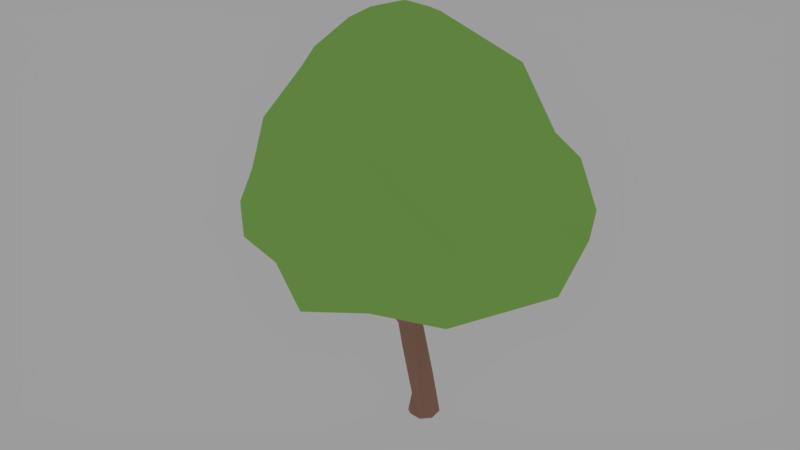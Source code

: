 # Source: tree_round.blend  (saved by Blender 2.93.20; exported with 4.5.12 LTS)
import bpy
from mathutils import Matrix  # noqa: F401  (used for matrix-valued properties, if any)

bpy.ops.wm.read_factory_settings(use_empty=True)
scene = bpy.context.scene
scene.name = 'Scene'

# ---- collections
col_collection_1 = bpy.data.collections.new('Collection 1'); scene.collection.children.link(col_collection_1)

# ---- materials (node trees are filled in below, after node groups)
mat_tree_green = bpy.data.materials.new('tree_green')
mat_tree_green.alpha_threshold = 0.0
mat_tree_green.roughness = 0.5
mat_tree_bark_light = bpy.data.materials.new('tree_bark_light')
mat_tree_bark_light.alpha_threshold = 0.0
mat_tree_bark_light.roughness = 0.5

# ---- material node trees
mat_tree_green.use_nodes = True; mat_tree_green.node_tree.nodes.clear()
_N = mat_tree_green.node_tree.nodes; _L = mat_tree_green.node_tree.links
n0 = _N.new('ShaderNodeOutputMaterial'); n0.name = 'Material Output'; n0.location = (300, 300)
n1 = _N.new('ShaderNodeBsdfDiffuse'); n1.name = 'Diffuse BSDF'; n1.location = (10, 300)
n1.inputs[0].default_value = (0.3419, 0.6724, 0.15, 1.0)
_L.new(n1.outputs[0], n0.inputs[0])
n0.is_active_output = True
mat_tree_bark_light.use_nodes = True; mat_tree_bark_light.node_tree.nodes.clear()
_N = mat_tree_bark_light.node_tree.nodes; _L = mat_tree_bark_light.node_tree.links
n0 = _N.new('ShaderNodeOutputMaterial'); n0.name = 'Material Output'; n0.location = (300, 300)
n1 = _N.new('ShaderNodeBsdfDiffuse'); n1.name = 'Diffuse BSDF'; n1.location = (10, 300)
n1.inputs[0].default_value = (0.4452, 0.2346, 0.1845, 1.0)
_L.new(n1.outputs[0], n0.inputs[0])
n0.is_active_output = True

# ---- world
world_world = bpy.data.worlds.new('World'); scene.world = world_world
world_world.color = (0.3343, 0.3343, 0.3343)
world_world.use_sun_shadow = False
world_world.sun_shadow_jitter_overblur = 0.0
world_world.cycles.sampling_method = 'MANUAL'

# ---- meshes
me_icosphere_002 = bpy.data.meshes.new('Icosphere.002')
me_icosphere_002.from_pydata([(-0.1312, -0.1732, 2.103), (-0.5906, -1.141, 1.804), (-0.754, 1.062, 1.833), (-0.05055, -1.2, 3.023), (-1.268, 0.9134, 2.692), (1.221, -0.01159, 3.127), (-0.2955, 0.05737, 3.982), (-0.4532, -0.6052, 1.82), (0.3801, -1.096, 1.871), (1.058, -0.5494, 1.8), (-0.1848, 0.3447, 1.969), (0.5806, 0.8598, 1.978), (-0.3946, -0.1925, 2.009), (-1.127, -0.8426, 1.917), (-1.361, -0.327, 1.897), (-0.6894, 0.1941, 1.966), (-0.1193, 0.9903, 1.885), (0.08751, 0.7415, 1.906), (1.519, -0.2457, 2.572), (1.543, -0.2909, 2.029), (1.511, 0.3124, 2.512), (0.3093, -1.552, 2.656), (1.019, -1.019, 1.831), (0.9887, -1.234, 2.032), (-1.657, -0.6948, 1.912), (-1.699, -0.5463, 1.799), (-0.6678, -1.354, 2.242), (-1.069, -1.208, 2.366), (-1.021, -1.095, 2.636), (-1.611, 0.9369, 2.224), (-1.165, 1.156, 1.966), (-1.676, 0.2726, 1.842), (-1.906, 0.3845, 2.122), (-1.73, 0.3515, 2.621), (0.4255, 1.274, 2.19), (-0.3654, 1.401, 2.129), (0.1944, 1.341, 2.796), (1.244, -0.6291, 2.957), (0.8865, -1.022, 3.069), (0.3763, -1.208, 3.159), (-0.2171, 1.315, 2.841), (0.7757, 0.8045, 2.847), (1.264, 0.4232, 2.872), (0.01172, -0.3033, 3.942), (0.6132, -0.07994, 3.687), (0.01841, 0.1372, 3.927), (-0.734, -0.1531, 3.799), (-0.787, -1.053, 3.208), (-0.9537, -0.9882, 3.097), (-0.9835, 0.4092, 3.721), (-1.359, 0.5775, 3.239), (0.1738, 1.157, 3.256), (-0.4159, 0.5352, 3.798), (-0.8373, 0.8963, 3.425), (-1.407, 0.1034, 3.337), (-1.229, -0.2446, 3.282), (-0.2433, -0.5485, 3.766), (0.3311, -0.9243, 3.502), (0.7886, -0.4878, 3.569), (1.224, 0.6987, 2.474), (0.6585, 0.9964, 2.177), (-1.079, 1.285, 2.049), (-1.961, -0.2738, 2.047), (-0.5324, -1.379, 2.462), (1.177, -1.012, 2.464), (0.1317, 1.365, 2.303), (-1.619, 0.7034, 1.951), (-1.155, -1.122, 1.957), (0.2461, -1.619, 2.269), (-0.1552, -1.448, 1.732), (0.4934, -1.336, 1.917), (1.387, 0.4587, 2.14), (1.39, 0.0168, 1.79), (1.212, 0.2471, 1.868), (-0.5498, 0.607, 1.755), (-0.8487, 0.427, 1.879), (-1.066, -0.3889, 2.103), (0.2517, 0.4408, 1.803), (0.7013, -0.2466, 1.99), (0.232, -0.3575, 2.299), (-0.1564, -0.9724, 1.679), (0.2457, -0.7044, 2.227)], [], [(0, 12, 15), (0, 15, 10), (1, 69, 26), (11, 17, 34), (14, 25, 31), (3, 39, 57), (4, 33, 50), (36, 40, 51), (44, 51, 45), (5, 42, 44), (42, 41, 44), (44, 41, 51), (41, 36, 51), (45, 52, 6), (52, 49, 6), (45, 51, 52), (51, 53, 52), (52, 53, 49), (53, 50, 49), (51, 40, 53), (40, 4, 53), (53, 4, 50), (49, 46, 6), (50, 54, 49), (49, 54, 46), (54, 55, 46), (46, 55, 47), (55, 48, 47), (50, 33, 54), (46, 43, 6), (47, 56, 46), (46, 56, 43), (47, 57, 56), (47, 3, 57), (43, 45, 6), (43, 44, 45), (56, 57, 43), (57, 58, 43), (43, 58, 44), (58, 5, 44), (39, 38, 57), (57, 38, 58), (38, 37, 58), (58, 37, 5), (20, 42, 5), (71, 59, 20), (11, 60, 71), (20, 59, 42), (59, 41, 42), (71, 60, 59), (59, 60, 41), (11, 34, 60), (60, 34, 41), (34, 36, 41), (35, 61, 36), (2, 61, 35), (36, 61, 40), (61, 4, 40), (2, 30, 61), (61, 29, 4), (32, 62, 33), (31, 62, 32), (62, 54, 33), (62, 55, 54), (31, 25, 62), (25, 24, 62), (62, 24, 55), (28, 48, 55), (26, 63, 27), (28, 47, 48), (27, 63, 28), (28, 63, 47), (63, 3, 47), (63, 21, 3), (21, 39, 3), (23, 64, 21), (21, 64, 39), (64, 38, 39), (64, 37, 38), (22, 19, 23), (23, 19, 64), (19, 18, 64), (64, 18, 37), (18, 5, 37), (34, 65, 36), (65, 35, 36), (34, 17, 65), (17, 16, 65), (65, 16, 35), (16, 2, 35), (29, 33, 4), (29, 32, 33), (61, 30, 29), (30, 66, 29), (29, 66, 32), (66, 31, 32), (24, 28, 55), (24, 27, 28), (25, 67, 24), (24, 67, 27), (67, 26, 27), (14, 13, 25), (25, 13, 67), (67, 1, 26), (63, 68, 21), (26, 69, 63), (68, 23, 21), (63, 69, 68), (69, 70, 68), (68, 70, 23), (70, 22, 23), (69, 8, 70), (70, 8, 22), (8, 9, 22), (18, 20, 5), (19, 71, 18), (22, 72, 19), (18, 71, 20), (19, 72, 71), (72, 73, 71), (73, 11, 71), (22, 9, 72), (9, 73, 72), (77, 17, 11), (77, 10, 17), (10, 74, 17), (17, 74, 16), (74, 2, 16), (15, 74, 10), (74, 30, 2), (74, 75, 30), (75, 66, 30), (74, 15, 75), (75, 31, 66), (15, 14, 75), (75, 14, 31), (15, 76, 14), (76, 13, 14), (15, 12, 76), (12, 13, 76), (12, 7, 13), (7, 1, 13), (13, 1, 67), (73, 77, 11), (9, 78, 73), (73, 78, 77), (78, 79, 77), (79, 10, 77), (9, 79, 78), (79, 0, 10), (7, 80, 1), (12, 81, 7), (1, 80, 69), (80, 8, 69), (7, 81, 80), (80, 81, 8), (12, 0, 81), (0, 79, 81), (79, 9, 81), (81, 9, 8)])
me_icosphere_002.materials.append(mat_tree_green)
me_icosphere_002.use_remesh_preserve_volume = False
me_icosphere_002.use_remesh_preserve_attributes = False
me_icosphere_002.use_mirror_vertex_groups = False
me_icosphere_002.update()
me_cube = bpy.data.meshes.new('Cube')
me_cube.from_pydata([(0.04458, 0.1432, 0.007182), (-0.05075, -0.07343, 0.399), (0.09759, -0.06107, 0.1999), (0.1216, 0.009788, 0.2185), (0.0084, -0.1234, 0.2184), (0.2358, -0.02226, 0.6646), (0.2734, -0.03269, 1.024), (-0.09062, 0.02472, 0.3755), (0.05544, 0.03631, 0.8231), (0.1827, -0.09096, 0.8341), (0.2891, 0.09988, 1.128), (0.25, 0.08485, 0.9347), (0.01034, -0.1208, 1.546), (0.0914, -0.0486, 1.539), (0.4806, 0.01792, 1.262), (0.3165, 0.08091, 1.104), (0.2071, 0.04046, 1.2), (0.1162, -0.1202, 2.107), (0.03776, -0.08261, 2.091), (0.552, -0.03355, 1.919), (0.5207, -0.07054, 1.93), (0.08331, 0.06659, 0.9168), (0.2326, 0.04577, 0.6545), (-0.04443, -0.1433, 0.007408), (-0.1413, 0.05019, -0.004423), (-0.1228, -0.09124, -0.006688), (0.1432, -0.04447, 0.00719), (0.183, -0.02365, 1.211), (0.1122, 0.0159, 1.25), (0.1883, -0.09369, 1.035), (0.1116, -0.09841, 1.043), (0.08076, 0.08471, 0.2029), (-0.05906, 0.1312, -0.009747), (0.2161, 0.3081, 1.229), (0.09064, 0.06867, 1.111), (0.1876, 0.1289, 0.9902), (0.1767, 0.4064, 2.037), (0.2697, 0.4238, 2.017), (0.5005, -0.06996, 1.285), (0.4078, -0.4472, 1.963), (0.466, -0.04712, 1.949), (0.5118, 0.03916, 1.421), (0.3705, 0.04919, 1.344), (0.1421, 0.3612, 1.534), (0.0005079, -0.04046, 1.684), (0.02255, -0.1559, 1.872), (0.09795, -0.06116, 2.12), (0.08686, -0.07893, 1.89), (0.3814, -0.4376, 1.973), (0.4382, -0.3365, 1.715), (0.4129, -0.3823, 1.717), (0.1368, 0.4043, 1.329), (0.1226, 0.4307, 1.519), (0.216, 0.3291, 1.315), (0.2017, 0.3186, 1.361), (0.4618, -0.1007, 1.391), (0.4674, -0.09439, 1.291), (0.3806, -0.05753, 1.436), (0.3818, -0.07106, 1.325), (0.1489, 0.4361, 1.527), (0.1898, 0.4494, 1.502), (0.06347, 0.8739, 1.898), (0.03609, 0.5409, 1.576), (0.09236, 0.5469, 1.578), (0.06835, 0.8486, 1.922), (0.1047, 0.864, 1.918), (0.1005, 0.9008, 1.89), (0.056, 0.6595, 1.715), (0.09009, 0.5717, 1.55), (0.05049, 0.6355, 1.671), (0.0385, 0.6872, 1.694), (0.04882, 0.6758, 1.645), (-0.06831, 0.6394, 1.774), (-0.1032, 0.6062, 1.855), (-0.1853, 0.6325, 2.024), (-0.2227, 0.6392, 2.013), (-0.07618, 0.6257, 1.756), (-0.1967, 0.658, 2.012), (-0.08869, 0.1237, 0.01655), (0.03979, -0.005787, 1.251), (0.1681, 0.072, 1.151), (0.1152, 0.2671, 1.322), (0.2216, 0.4535, 2.017), (0.09165, 0.3493, 1.326), (0.2309, 0.4082, 1.442), (0.2362, 0.3715, 2.048), (0.09416, 0.7479, 1.7), (0.2985, -0.07947, 1.194), (0.07539, 0.08726, 1.066), (0.1248, 0.08626, -0.008748), (0.0822, -0.1252, -0.01335), (0.08534, -0.06417, 0.9675), (0.06816, -0.1653, 2.081), (0.5018, 0.02438, 1.937), (0.1592, -0.07608, 1.216), (0.157, 0.3115, 1.424), (0.406, -0.3124, 1.682), (0.3485, -0.04228, 1.297), (0.4993, -0.06374, 1.435), (0.3773, -0.4824, 1.969), (0.3896, -0.1001, 1.408), (0.1224, 0.4187, 1.484), (0.177, 0.4489, 1.449)], [], [(0, 89, 32), (1, 25, 4), (1, 7, 25), (24, 7, 78), (22, 11, 5), (6, 9, 5), (91, 8, 7), (31, 32, 11), (31, 22, 3), (44, 79, 12), (9, 6, 29), (9, 30, 91), (29, 56, 87), (58, 97, 87), (80, 16, 10), (29, 30, 9), (12, 29, 45), (28, 79, 44), (44, 13, 28), (27, 87, 16), (92, 47, 17), (40, 20, 19), (11, 78, 21), (21, 35, 11), (23, 25, 90), (26, 90, 89), (27, 28, 94), (34, 79, 28), (0, 32, 31), (34, 16, 80), (95, 81, 54), (34, 80, 81), (82, 36, 85), (37, 82, 85), (38, 41, 98), (38, 14, 41), (100, 50, 96), (55, 100, 96), (96, 49, 55), (56, 55, 49), (49, 50, 56), (98, 41, 19), (55, 20, 40), (55, 98, 20), (41, 15, 93), (97, 40, 42), (57, 40, 97), (54, 37, 85), (85, 95, 54), (59, 43, 36), (43, 95, 36), (44, 12, 45), (92, 45, 47), (46, 47, 44), (48, 49, 96), (43, 83, 81), (95, 43, 81), (43, 101, 83), (101, 102, 51), (83, 101, 51), (102, 84, 33), (55, 56, 38), (57, 97, 100), (102, 101, 62), (63, 52, 59), (66, 61, 64), (64, 65, 66), (86, 65, 68), (64, 70, 67), (64, 61, 70), (86, 71, 66), (61, 66, 71), (70, 72, 67), (68, 69, 63), (69, 68, 67), (69, 73, 76), (71, 72, 70), (69, 76, 71), (73, 67, 72), (77, 75, 74), (76, 77, 72), (73, 74, 75), (77, 73, 72), (32, 24, 78), (24, 32, 90, 25), (1, 91, 7), (90, 32, 89), (3, 2, 26, 89), (90, 26, 2, 4), (5, 2, 3, 22), (23, 90, 4), (4, 25, 23), (24, 25, 7), (5, 11, 6), (9, 4, 2, 5), (21, 91, 12, 79), (7, 8, 78), (11, 32, 78), (31, 11, 22), (56, 29, 6, 38), (21, 78, 8), (8, 91, 21), (6, 15, 14, 38), (87, 56, 58), (29, 87, 94), (15, 11, 33), (15, 6, 11), (15, 33, 10), (12, 30, 29), (45, 29, 94), (44, 47, 13), (45, 94, 13), (42, 15, 10, 16), (16, 87, 97), (27, 94, 87), (97, 42, 16), (41, 14, 15), (89, 0, 31, 3), (92, 46, 18), (92, 17, 46), (17, 47, 46), (18, 45, 92), (93, 40, 19), (21, 88, 35), (27, 16, 28), (28, 13, 94), (34, 28, 16), (34, 88, 79), (21, 79, 88), (12, 91, 30), (53, 54, 80, 10), (33, 53, 10), (33, 11, 51), (54, 81, 80), (37, 84, 60, 82), (83, 88, 34), (81, 83, 34), (51, 11, 35), (51, 35, 88), (88, 83, 51), (100, 58, 50), (56, 50, 58), (9, 91, 1, 4), (39, 48, 99), (19, 20, 98), (40, 57, 55), (93, 15, 42), (93, 19, 41), (42, 40, 93), (54, 84, 37), (60, 84, 68, 63), (82, 60, 59), (59, 36, 82), (59, 52, 43), (36, 95, 85), (44, 45, 18), (47, 45, 13), (46, 44, 18), (96, 50, 99), (99, 48, 96), (49, 39, 99), (49, 99, 50), (49, 48, 39), (51, 102, 33), (33, 84, 53), (54, 53, 84), (52, 101, 43), (55, 38, 98), (55, 57, 100), (100, 97, 58), (102, 62, 68), (62, 101, 52), (63, 62, 52), (59, 60, 63), (84, 102, 68), (86, 66, 65), (67, 68, 65), (67, 65, 64), (71, 70, 61), (62, 71, 68), (71, 86, 68), (69, 71, 62), (69, 62, 63), (72, 71, 76), (69, 67, 73), (76, 75, 77), (75, 76, 73), (77, 74, 73)])
me_cube.materials.append(mat_tree_bark_light)
me_cube.use_remesh_preserve_volume = False
me_cube.use_remesh_preserve_attributes = False
me_cube.use_mirror_vertex_groups = False
me_cube.update()

# ---- objects
ob_leaves = bpy.data.objects.new('leaves', me_icosphere_002)
ob_trunk = bpy.data.objects.new('trunk', me_cube)

# ---- transforms, parenting, visibility, modifiers, constraints
ob_leaves.location = (0.0, 0.0, 0.0)
ob_leaves.scale = (2.0, 2.0, 2.0)
ob_leaves.lineart.crease_threshold = 0.0
ob_trunk.location = (0.0, 0.0, 0.0)
ob_trunk.rotation_euler = (0.0, -0.0, 3.142)
ob_trunk.scale = (2.0, 2.0, 2.0)
ob_trunk.lock_rotations_4d = False
ob_trunk.empty_display_type = 'ARROWS'
ob_trunk.lineart.crease_threshold = 0.0

# ---- collection membership
col_collection_1.objects.link(ob_leaves)
col_collection_1.objects.link(ob_trunk)

# ---- scene / render settings (as saved in the file)
scene.frame_start = 1; scene.frame_end = 250; scene.frame_set(0)
scene.render.engine = 'CYCLES'
scene.render.resolution_percentage = 50
scene.render.dither_intensity = 0.0
scene.render.film_transparent = True
scene.cycles.use_denoising = False
scene.cycles.samples = 128
scene.cycles.sampling_pattern = 'TABULATED_SOBOL'
scene.cycles.light_sampling_threshold = 0.0
scene.cycles.use_adaptive_sampling = False
scene.cycles.use_light_tree = False
scene.cycles.blur_glossy = 0.0
scene.cycles.sample_clamp_indirect = 0.0
scene.view_settings.view_transform = 'Standard'
bpy.context.view_layer.update()

# ---- added for rendering (the .blend has no active camera): camera
cam_auto = bpy.data.cameras.new('AutoCamera')
cam_auto.lens = 50.0
cam_auto.sensor_width = 36.0
cam_auto.clip_end = 1000.0
ob_auto_camera = bpy.data.objects.new('AutoCamera', cam_auto)
scene.collection.objects.link(ob_auto_camera)
ob_auto_camera.location = (10.8924, -13.7913, 13.0173)
ob_auto_camera.rotation_euler = (1.09748, -7.21219e-08, 0.694738)
scene.camera = ob_auto_camera
bpy.context.view_layer.update()
